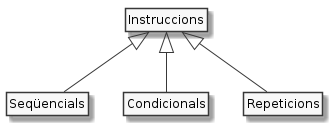

The diagram above was rendered by PlantUML. Its source (embedded in the PNG):
@startuml

hide circle
hide empty members
skinparam monochrome true

class Instruccions
class Seqüencials extends Instruccions
class Condicionals extends Instruccions
class Repeticions extends Instruccions

@enduml